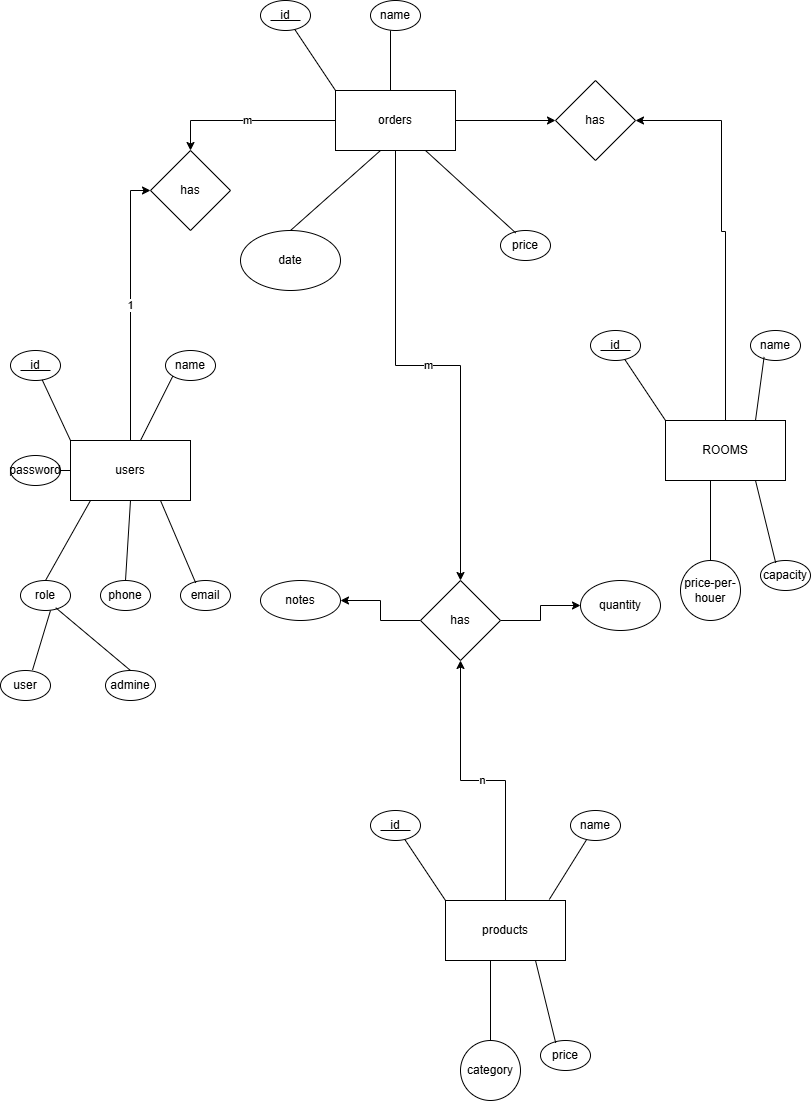

The diagram above was exported from draw.io. Its source (the exported page's mxGraphModel, read from the mxfile embedded in the PNG):
<mxGraphModel dx="529" dy="1009" grid="0" gridSize="10" guides="1" tooltips="1" connect="1" arrows="1" fold="1" page="0" pageScale="1" pageWidth="850" pageHeight="1100" math="0" shadow="0">
  <root>
    <mxCell id="0" />
    <mxCell id="1" parent="0" />
    <mxCell id="RiNdh6GZkQ__WMnH7_nV-1" value="1" style="edgeStyle=orthogonalEdgeStyle;rounded=0;orthogonalLoop=1;jettySize=auto;html=1;entryX=0;entryY=0.5;entryDx=0;entryDy=0;" edge="1" parent="1" source="RiNdh6GZkQ__WMnH7_nV-2" target="RiNdh6GZkQ__WMnH7_nV-53">
      <mxGeometry relative="1" as="geometry" />
    </mxCell>
    <mxCell id="RiNdh6GZkQ__WMnH7_nV-2" value="users" style="rounded=0;whiteSpace=wrap;html=1;" vertex="1" parent="1">
      <mxGeometry x="80" y="150" width="120" height="60" as="geometry" />
    </mxCell>
    <mxCell id="RiNdh6GZkQ__WMnH7_nV-3" value="id" style="ellipse;whiteSpace=wrap;html=1;" vertex="1" parent="1">
      <mxGeometry x="20" y="60" width="50" height="30" as="geometry" />
    </mxCell>
    <mxCell id="RiNdh6GZkQ__WMnH7_nV-4" value="phone" style="ellipse;whiteSpace=wrap;html=1;" vertex="1" parent="1">
      <mxGeometry x="110" y="290" width="50" height="30" as="geometry" />
    </mxCell>
    <mxCell id="RiNdh6GZkQ__WMnH7_nV-5" value="email" style="ellipse;whiteSpace=wrap;html=1;direction=west;" vertex="1" parent="1">
      <mxGeometry x="190" y="290" width="50" height="30" as="geometry" />
    </mxCell>
    <mxCell id="RiNdh6GZkQ__WMnH7_nV-6" value="name" style="ellipse;whiteSpace=wrap;html=1;" vertex="1" parent="1">
      <mxGeometry x="175" y="60" width="50" height="30" as="geometry" />
    </mxCell>
    <mxCell id="RiNdh6GZkQ__WMnH7_nV-7" value="" style="endArrow=none;html=1;rounded=0;entryX=0;entryY=1;entryDx=0;entryDy=0;" edge="1" parent="1" target="RiNdh6GZkQ__WMnH7_nV-6">
      <mxGeometry width="50" height="50" relative="1" as="geometry">
        <mxPoint x="150" y="150" as="sourcePoint" />
        <mxPoint x="150" y="90" as="targetPoint" />
      </mxGeometry>
    </mxCell>
    <mxCell id="RiNdh6GZkQ__WMnH7_nV-8" value="" style="endArrow=none;html=1;rounded=0;exitX=0;exitY=0;exitDx=0;exitDy=0;" edge="1" parent="1" source="RiNdh6GZkQ__WMnH7_nV-2" target="RiNdh6GZkQ__WMnH7_nV-3">
      <mxGeometry width="50" height="50" relative="1" as="geometry">
        <mxPoint x="30" y="150" as="sourcePoint" />
        <mxPoint x="80" y="100" as="targetPoint" />
      </mxGeometry>
    </mxCell>
    <mxCell id="RiNdh6GZkQ__WMnH7_nV-9" value="" style="endArrow=none;html=1;rounded=0;" edge="1" parent="1">
      <mxGeometry width="50" height="50" relative="1" as="geometry">
        <mxPoint x="30" y="80" as="sourcePoint" />
        <mxPoint x="60" y="80" as="targetPoint" />
      </mxGeometry>
    </mxCell>
    <mxCell id="RiNdh6GZkQ__WMnH7_nV-10" value="" style="endArrow=none;html=1;rounded=0;exitX=0.5;exitY=0;exitDx=0;exitDy=0;" edge="1" parent="1" source="RiNdh6GZkQ__WMnH7_nV-4">
      <mxGeometry width="50" height="50" relative="1" as="geometry">
        <mxPoint x="90" y="260" as="sourcePoint" />
        <mxPoint x="140" y="210" as="targetPoint" />
      </mxGeometry>
    </mxCell>
    <mxCell id="RiNdh6GZkQ__WMnH7_nV-11" value="" style="endArrow=none;html=1;rounded=0;entryX=0.75;entryY=1;entryDx=0;entryDy=0;exitX=0.696;exitY=0.92;exitDx=0;exitDy=0;exitPerimeter=0;" edge="1" parent="1" source="RiNdh6GZkQ__WMnH7_nV-5" target="RiNdh6GZkQ__WMnH7_nV-2">
      <mxGeometry width="50" height="50" relative="1" as="geometry">
        <mxPoint x="210" y="280" as="sourcePoint" />
        <mxPoint x="260" y="230" as="targetPoint" />
      </mxGeometry>
    </mxCell>
    <mxCell id="RiNdh6GZkQ__WMnH7_nV-12" value="role" style="ellipse;whiteSpace=wrap;html=1;" vertex="1" parent="1">
      <mxGeometry x="30" y="290" width="50" height="30" as="geometry" />
    </mxCell>
    <mxCell id="RiNdh6GZkQ__WMnH7_nV-13" value="password" style="ellipse;whiteSpace=wrap;html=1;" vertex="1" parent="1">
      <mxGeometry x="20" y="165" width="50" height="30" as="geometry" />
    </mxCell>
    <mxCell id="RiNdh6GZkQ__WMnH7_nV-14" value="" style="endArrow=none;html=1;rounded=0;exitX=0.5;exitY=0;exitDx=0;exitDy=0;" edge="1" parent="1" source="RiNdh6GZkQ__WMnH7_nV-12">
      <mxGeometry width="50" height="50" relative="1" as="geometry">
        <mxPoint x="50" y="260" as="sourcePoint" />
        <mxPoint x="100" y="210" as="targetPoint" />
      </mxGeometry>
    </mxCell>
    <mxCell id="RiNdh6GZkQ__WMnH7_nV-15" value="" style="endArrow=none;html=1;rounded=0;exitX=1;exitY=0.5;exitDx=0;exitDy=0;" edge="1" parent="1" source="RiNdh6GZkQ__WMnH7_nV-13">
      <mxGeometry width="50" height="50" relative="1" as="geometry">
        <mxPoint x="30" y="230" as="sourcePoint" />
        <mxPoint x="80" y="180" as="targetPoint" />
      </mxGeometry>
    </mxCell>
    <mxCell id="RiNdh6GZkQ__WMnH7_nV-16" value="user" style="ellipse;whiteSpace=wrap;html=1;" vertex="1" parent="1">
      <mxGeometry x="10" y="380" width="50" height="30" as="geometry" />
    </mxCell>
    <mxCell id="RiNdh6GZkQ__WMnH7_nV-17" value="admine" style="ellipse;whiteSpace=wrap;html=1;" vertex="1" parent="1">
      <mxGeometry x="115" y="380" width="50" height="30" as="geometry" />
    </mxCell>
    <mxCell id="RiNdh6GZkQ__WMnH7_nV-18" value="" style="endArrow=none;html=1;rounded=0;exitX=0.5;exitY=0;exitDx=0;exitDy=0;entryX=0.704;entryY=0.907;entryDx=0;entryDy=0;entryPerimeter=0;" edge="1" parent="1" source="RiNdh6GZkQ__WMnH7_nV-17" target="RiNdh6GZkQ__WMnH7_nV-12">
      <mxGeometry width="50" height="50" relative="1" as="geometry">
        <mxPoint x="90" y="370" as="sourcePoint" />
        <mxPoint x="140" y="320" as="targetPoint" />
      </mxGeometry>
    </mxCell>
    <mxCell id="RiNdh6GZkQ__WMnH7_nV-19" value="" style="endArrow=none;html=1;rounded=0;exitX=0.64;exitY=-0.013;exitDx=0;exitDy=0;exitPerimeter=0;" edge="1" parent="1" source="RiNdh6GZkQ__WMnH7_nV-16">
      <mxGeometry width="50" height="50" relative="1" as="geometry">
        <mxPoint x="10" y="370" as="sourcePoint" />
        <mxPoint x="60" y="320" as="targetPoint" />
      </mxGeometry>
    </mxCell>
    <mxCell id="RiNdh6GZkQ__WMnH7_nV-20" style="edgeStyle=orthogonalEdgeStyle;rounded=0;orthogonalLoop=1;jettySize=auto;html=1;entryX=1;entryY=0.5;entryDx=0;entryDy=0;" edge="1" parent="1" source="RiNdh6GZkQ__WMnH7_nV-21" target="RiNdh6GZkQ__WMnH7_nV-54">
      <mxGeometry relative="1" as="geometry">
        <mxPoint x="730" y="-250" as="targetPoint" />
        <Array as="points">
          <mxPoint x="735" y="-59" />
          <mxPoint x="731" y="-59" />
          <mxPoint x="731" y="-170" />
        </Array>
      </mxGeometry>
    </mxCell>
    <mxCell id="RiNdh6GZkQ__WMnH7_nV-21" value="ROOMS" style="rounded=0;whiteSpace=wrap;html=1;" vertex="1" parent="1">
      <mxGeometry x="675" y="130" width="120" height="60" as="geometry" />
    </mxCell>
    <mxCell id="RiNdh6GZkQ__WMnH7_nV-22" value="id" style="ellipse;whiteSpace=wrap;html=1;" vertex="1" parent="1">
      <mxGeometry x="600" y="40" width="50" height="30" as="geometry" />
    </mxCell>
    <mxCell id="RiNdh6GZkQ__WMnH7_nV-23" value="price-per-houer" style="ellipse;whiteSpace=wrap;html=1;" vertex="1" parent="1">
      <mxGeometry x="690" y="270" width="60" height="60" as="geometry" />
    </mxCell>
    <mxCell id="RiNdh6GZkQ__WMnH7_nV-24" value="capacity" style="ellipse;whiteSpace=wrap;html=1;direction=west;" vertex="1" parent="1">
      <mxGeometry x="770" y="270" width="50" height="30" as="geometry" />
    </mxCell>
    <mxCell id="RiNdh6GZkQ__WMnH7_nV-25" value="name" style="ellipse;whiteSpace=wrap;html=1;" vertex="1" parent="1">
      <mxGeometry x="760" y="40" width="50" height="30" as="geometry" />
    </mxCell>
    <mxCell id="RiNdh6GZkQ__WMnH7_nV-26" value="" style="endArrow=none;html=1;rounded=0;exitX=0;exitY=0;exitDx=0;exitDy=0;" edge="1" parent="1" source="RiNdh6GZkQ__WMnH7_nV-21" target="RiNdh6GZkQ__WMnH7_nV-22">
      <mxGeometry width="50" height="50" relative="1" as="geometry">
        <mxPoint x="610" y="130" as="sourcePoint" />
        <mxPoint x="660" y="80" as="targetPoint" />
      </mxGeometry>
    </mxCell>
    <mxCell id="RiNdh6GZkQ__WMnH7_nV-27" value="" style="endArrow=none;html=1;rounded=0;" edge="1" parent="1">
      <mxGeometry width="50" height="50" relative="1" as="geometry">
        <mxPoint x="610" y="60" as="sourcePoint" />
        <mxPoint x="640" y="60" as="targetPoint" />
      </mxGeometry>
    </mxCell>
    <mxCell id="RiNdh6GZkQ__WMnH7_nV-28" value="" style="endArrow=none;html=1;rounded=0;exitX=0.5;exitY=0;exitDx=0;exitDy=0;" edge="1" parent="1" source="RiNdh6GZkQ__WMnH7_nV-23">
      <mxGeometry width="50" height="50" relative="1" as="geometry">
        <mxPoint x="670" y="240" as="sourcePoint" />
        <mxPoint x="720" y="190" as="targetPoint" />
      </mxGeometry>
    </mxCell>
    <mxCell id="RiNdh6GZkQ__WMnH7_nV-29" value="" style="endArrow=none;html=1;rounded=0;entryX=0.75;entryY=1;entryDx=0;entryDy=0;exitX=0.696;exitY=0.92;exitDx=0;exitDy=0;exitPerimeter=0;" edge="1" parent="1" source="RiNdh6GZkQ__WMnH7_nV-24" target="RiNdh6GZkQ__WMnH7_nV-21">
      <mxGeometry width="50" height="50" relative="1" as="geometry">
        <mxPoint x="790" y="260" as="sourcePoint" />
        <mxPoint x="840" y="210" as="targetPoint" />
      </mxGeometry>
    </mxCell>
    <mxCell id="RiNdh6GZkQ__WMnH7_nV-30" value="n" style="edgeStyle=orthogonalEdgeStyle;rounded=0;orthogonalLoop=1;jettySize=auto;html=1;entryX=0.5;entryY=1;entryDx=0;entryDy=0;" edge="1" parent="1" source="RiNdh6GZkQ__WMnH7_nV-31" target="RiNdh6GZkQ__WMnH7_nV-60">
      <mxGeometry relative="1" as="geometry" />
    </mxCell>
    <mxCell id="RiNdh6GZkQ__WMnH7_nV-31" value="products" style="rounded=0;whiteSpace=wrap;html=1;" vertex="1" parent="1">
      <mxGeometry x="455" y="610" width="120" height="60" as="geometry" />
    </mxCell>
    <mxCell id="RiNdh6GZkQ__WMnH7_nV-32" value="id" style="ellipse;whiteSpace=wrap;html=1;" vertex="1" parent="1">
      <mxGeometry x="380" y="520" width="50" height="30" as="geometry" />
    </mxCell>
    <mxCell id="RiNdh6GZkQ__WMnH7_nV-33" value="category" style="ellipse;whiteSpace=wrap;html=1;" vertex="1" parent="1">
      <mxGeometry x="470" y="750" width="60" height="60" as="geometry" />
    </mxCell>
    <mxCell id="RiNdh6GZkQ__WMnH7_nV-34" value="price" style="ellipse;whiteSpace=wrap;html=1;direction=west;" vertex="1" parent="1">
      <mxGeometry x="550" y="750" width="50" height="30" as="geometry" />
    </mxCell>
    <mxCell id="RiNdh6GZkQ__WMnH7_nV-35" value="" style="endArrow=none;html=1;rounded=0;" edge="1" parent="1" source="RiNdh6GZkQ__WMnH7_nV-57">
      <mxGeometry width="50" height="50" relative="1" as="geometry">
        <mxPoint x="610" y="610" as="sourcePoint" />
        <mxPoint x="610" y="550" as="targetPoint" />
      </mxGeometry>
    </mxCell>
    <mxCell id="RiNdh6GZkQ__WMnH7_nV-36" value="" style="endArrow=none;html=1;rounded=0;exitX=0;exitY=0;exitDx=0;exitDy=0;" edge="1" parent="1" source="RiNdh6GZkQ__WMnH7_nV-31" target="RiNdh6GZkQ__WMnH7_nV-32">
      <mxGeometry width="50" height="50" relative="1" as="geometry">
        <mxPoint x="390" y="610" as="sourcePoint" />
        <mxPoint x="440" y="560" as="targetPoint" />
      </mxGeometry>
    </mxCell>
    <mxCell id="RiNdh6GZkQ__WMnH7_nV-37" value="" style="endArrow=none;html=1;rounded=0;" edge="1" parent="1">
      <mxGeometry width="50" height="50" relative="1" as="geometry">
        <mxPoint x="390" y="540" as="sourcePoint" />
        <mxPoint x="420" y="540" as="targetPoint" />
      </mxGeometry>
    </mxCell>
    <mxCell id="RiNdh6GZkQ__WMnH7_nV-38" value="" style="endArrow=none;html=1;rounded=0;exitX=0.5;exitY=0;exitDx=0;exitDy=0;" edge="1" parent="1" source="RiNdh6GZkQ__WMnH7_nV-33">
      <mxGeometry width="50" height="50" relative="1" as="geometry">
        <mxPoint x="450" y="720" as="sourcePoint" />
        <mxPoint x="500" y="670" as="targetPoint" />
      </mxGeometry>
    </mxCell>
    <mxCell id="RiNdh6GZkQ__WMnH7_nV-39" value="" style="endArrow=none;html=1;rounded=0;entryX=0.75;entryY=1;entryDx=0;entryDy=0;exitX=0.696;exitY=0.92;exitDx=0;exitDy=0;exitPerimeter=0;" edge="1" parent="1" source="RiNdh6GZkQ__WMnH7_nV-34" target="RiNdh6GZkQ__WMnH7_nV-31">
      <mxGeometry width="50" height="50" relative="1" as="geometry">
        <mxPoint x="570" y="740" as="sourcePoint" />
        <mxPoint x="620" y="690" as="targetPoint" />
      </mxGeometry>
    </mxCell>
    <mxCell id="RiNdh6GZkQ__WMnH7_nV-40" value="" style="edgeStyle=orthogonalEdgeStyle;rounded=0;orthogonalLoop=1;jettySize=auto;html=1;" edge="1" parent="1" source="RiNdh6GZkQ__WMnH7_nV-43" target="RiNdh6GZkQ__WMnH7_nV-54">
      <mxGeometry relative="1" as="geometry" />
    </mxCell>
    <mxCell id="RiNdh6GZkQ__WMnH7_nV-41" value="m" style="edgeStyle=orthogonalEdgeStyle;rounded=0;orthogonalLoop=1;jettySize=auto;html=1;entryX=0.5;entryY=0;entryDx=0;entryDy=0;" edge="1" parent="1" source="RiNdh6GZkQ__WMnH7_nV-43" target="RiNdh6GZkQ__WMnH7_nV-60">
      <mxGeometry relative="1" as="geometry">
        <mxPoint x="440" y="50" as="targetPoint" />
      </mxGeometry>
    </mxCell>
    <mxCell id="RiNdh6GZkQ__WMnH7_nV-42" value="m" style="edgeStyle=orthogonalEdgeStyle;rounded=0;orthogonalLoop=1;jettySize=auto;html=1;entryX=0.5;entryY=0;entryDx=0;entryDy=0;" edge="1" parent="1" source="RiNdh6GZkQ__WMnH7_nV-43" target="RiNdh6GZkQ__WMnH7_nV-53">
      <mxGeometry relative="1" as="geometry" />
    </mxCell>
    <mxCell id="RiNdh6GZkQ__WMnH7_nV-43" value="orders" style="rounded=0;whiteSpace=wrap;html=1;" vertex="1" parent="1">
      <mxGeometry x="345" y="-200" width="120" height="60" as="geometry" />
    </mxCell>
    <mxCell id="RiNdh6GZkQ__WMnH7_nV-44" value="id" style="ellipse;whiteSpace=wrap;html=1;" vertex="1" parent="1">
      <mxGeometry x="270" y="-290" width="50" height="30" as="geometry" />
    </mxCell>
    <mxCell id="RiNdh6GZkQ__WMnH7_nV-45" value="date" style="ellipse;whiteSpace=wrap;html=1;" vertex="1" parent="1">
      <mxGeometry x="250" y="-60" width="100" height="60" as="geometry" />
    </mxCell>
    <mxCell id="RiNdh6GZkQ__WMnH7_nV-46" value="price" style="ellipse;whiteSpace=wrap;html=1;direction=west;" vertex="1" parent="1">
      <mxGeometry x="510" y="-60" width="50" height="30" as="geometry" />
    </mxCell>
    <mxCell id="RiNdh6GZkQ__WMnH7_nV-47" value="name" style="ellipse;whiteSpace=wrap;html=1;" vertex="1" parent="1">
      <mxGeometry x="380" y="-290" width="50" height="30" as="geometry" />
    </mxCell>
    <mxCell id="RiNdh6GZkQ__WMnH7_nV-48" value="" style="endArrow=none;html=1;rounded=0;" edge="1" parent="1">
      <mxGeometry width="50" height="50" relative="1" as="geometry">
        <mxPoint x="400" y="-200" as="sourcePoint" />
        <mxPoint x="400" y="-260" as="targetPoint" />
      </mxGeometry>
    </mxCell>
    <mxCell id="RiNdh6GZkQ__WMnH7_nV-49" value="" style="endArrow=none;html=1;rounded=0;exitX=0;exitY=0;exitDx=0;exitDy=0;" edge="1" parent="1" source="RiNdh6GZkQ__WMnH7_nV-43" target="RiNdh6GZkQ__WMnH7_nV-44">
      <mxGeometry width="50" height="50" relative="1" as="geometry">
        <mxPoint x="280" y="-200" as="sourcePoint" />
        <mxPoint x="330" y="-250" as="targetPoint" />
      </mxGeometry>
    </mxCell>
    <mxCell id="RiNdh6GZkQ__WMnH7_nV-50" value="" style="endArrow=none;html=1;rounded=0;" edge="1" parent="1">
      <mxGeometry width="50" height="50" relative="1" as="geometry">
        <mxPoint x="280" y="-270" as="sourcePoint" />
        <mxPoint x="310" y="-270" as="targetPoint" />
      </mxGeometry>
    </mxCell>
    <mxCell id="RiNdh6GZkQ__WMnH7_nV-51" value="" style="endArrow=none;html=1;rounded=0;exitX=0.5;exitY=0;exitDx=0;exitDy=0;" edge="1" parent="1" source="RiNdh6GZkQ__WMnH7_nV-45">
      <mxGeometry width="50" height="50" relative="1" as="geometry">
        <mxPoint x="340" y="-90" as="sourcePoint" />
        <mxPoint x="390" y="-140" as="targetPoint" />
      </mxGeometry>
    </mxCell>
    <mxCell id="RiNdh6GZkQ__WMnH7_nV-52" value="" style="endArrow=none;html=1;rounded=0;entryX=0.75;entryY=1;entryDx=0;entryDy=0;exitX=0.696;exitY=0.92;exitDx=0;exitDy=0;exitPerimeter=0;" edge="1" parent="1" source="RiNdh6GZkQ__WMnH7_nV-46" target="RiNdh6GZkQ__WMnH7_nV-43">
      <mxGeometry width="50" height="50" relative="1" as="geometry">
        <mxPoint x="460" y="-70" as="sourcePoint" />
        <mxPoint x="510" y="-120" as="targetPoint" />
      </mxGeometry>
    </mxCell>
    <mxCell id="RiNdh6GZkQ__WMnH7_nV-53" value="has" style="rhombus;whiteSpace=wrap;html=1;" vertex="1" parent="1">
      <mxGeometry x="160" y="-140" width="80" height="80" as="geometry" />
    </mxCell>
    <mxCell id="RiNdh6GZkQ__WMnH7_nV-54" value="has" style="rhombus;whiteSpace=wrap;html=1;rounded=0;" vertex="1" parent="1">
      <mxGeometry x="565" y="-210" width="80" height="80" as="geometry" />
    </mxCell>
    <mxCell id="RiNdh6GZkQ__WMnH7_nV-55" value="" style="endArrow=none;html=1;rounded=0;exitX=0.75;exitY=0;exitDx=0;exitDy=0;entryX=0.272;entryY=0.881;entryDx=0;entryDy=0;entryPerimeter=0;" edge="1" parent="1" source="RiNdh6GZkQ__WMnH7_nV-21" target="RiNdh6GZkQ__WMnH7_nV-25">
      <mxGeometry width="50" height="50" relative="1" as="geometry">
        <mxPoint x="685" y="140" as="sourcePoint" />
        <mxPoint x="644" y="79" as="targetPoint" />
      </mxGeometry>
    </mxCell>
    <mxCell id="RiNdh6GZkQ__WMnH7_nV-56" value="" style="endArrow=none;html=1;rounded=0;exitX=0.865;exitY=-0.017;exitDx=0;exitDy=0;exitPerimeter=0;" edge="1" parent="1" source="RiNdh6GZkQ__WMnH7_nV-31" target="RiNdh6GZkQ__WMnH7_nV-57">
      <mxGeometry width="50" height="50" relative="1" as="geometry">
        <mxPoint x="510" y="610" as="sourcePoint" />
        <mxPoint x="510" y="550" as="targetPoint" />
      </mxGeometry>
    </mxCell>
    <mxCell id="RiNdh6GZkQ__WMnH7_nV-57" value="name" style="ellipse;whiteSpace=wrap;html=1;" vertex="1" parent="1">
      <mxGeometry x="580" y="520" width="50" height="30" as="geometry" />
    </mxCell>
    <mxCell id="RiNdh6GZkQ__WMnH7_nV-58" value="" style="edgeStyle=orthogonalEdgeStyle;rounded=0;orthogonalLoop=1;jettySize=auto;html=1;" edge="1" parent="1" source="RiNdh6GZkQ__WMnH7_nV-60" target="RiNdh6GZkQ__WMnH7_nV-61">
      <mxGeometry relative="1" as="geometry" />
    </mxCell>
    <mxCell id="RiNdh6GZkQ__WMnH7_nV-59" value="" style="edgeStyle=orthogonalEdgeStyle;rounded=0;orthogonalLoop=1;jettySize=auto;html=1;" edge="1" parent="1" source="RiNdh6GZkQ__WMnH7_nV-60" target="RiNdh6GZkQ__WMnH7_nV-62">
      <mxGeometry relative="1" as="geometry" />
    </mxCell>
    <mxCell id="RiNdh6GZkQ__WMnH7_nV-60" value="has" style="rhombus;whiteSpace=wrap;html=1;" vertex="1" parent="1">
      <mxGeometry x="430" y="290" width="80" height="80" as="geometry" />
    </mxCell>
    <mxCell id="RiNdh6GZkQ__WMnH7_nV-61" value="notes" style="ellipse;whiteSpace=wrap;html=1;" vertex="1" parent="1">
      <mxGeometry x="270" y="290" width="80" height="40" as="geometry" />
    </mxCell>
    <mxCell id="RiNdh6GZkQ__WMnH7_nV-62" value="quantity" style="ellipse;whiteSpace=wrap;html=1;" vertex="1" parent="1">
      <mxGeometry x="590" y="290" width="80" height="50" as="geometry" />
    </mxCell>
    <mxCell id="RiNdh6GZkQ__WMnH7_nV-63" style="edgeStyle=orthogonalEdgeStyle;rounded=0;orthogonalLoop=1;jettySize=auto;html=1;exitX=0.5;exitY=1;exitDx=0;exitDy=0;" edge="1" parent="1" source="RiNdh6GZkQ__WMnH7_nV-61" target="RiNdh6GZkQ__WMnH7_nV-61">
      <mxGeometry relative="1" as="geometry" />
    </mxCell>
  </root>
</mxGraphModel>